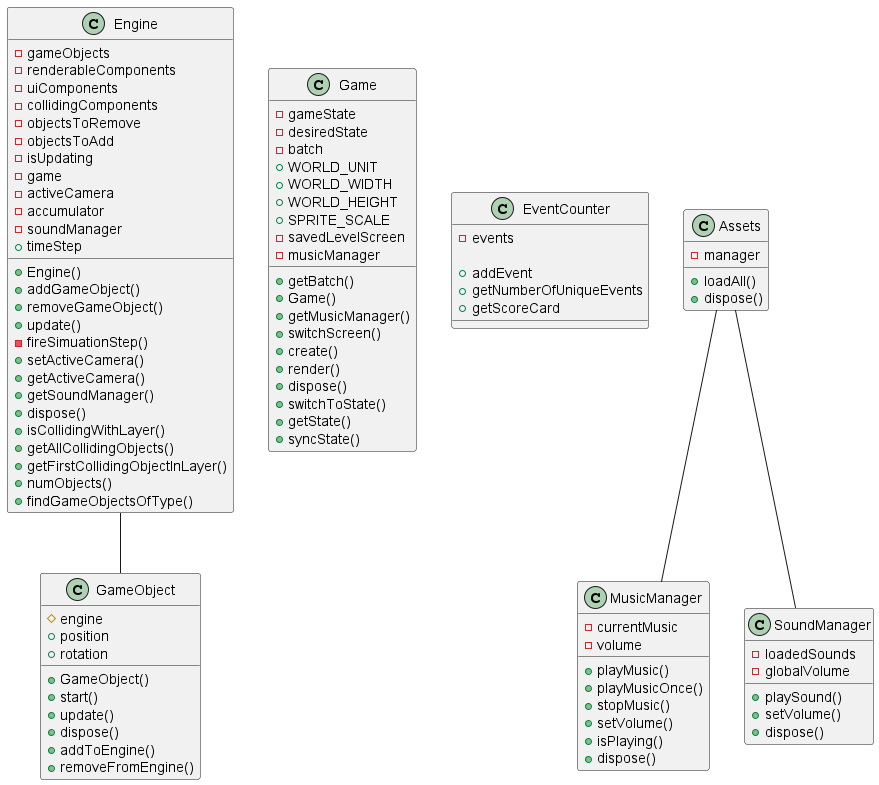

The diagram above was rendered by PlantUML. Its source (embedded in the PNG):
@startuml classDiagram

class GameObject{
    # engine
    + position
    + rotation

    + GameObject()
    + start()
    + update()
    + dispose()
    + addToEngine()
    + removeFromEngine()
}


class Engine{
    - gameObjects
    - renderableComponents
    - uiComponents
    - collidingComponents
    - objectsToRemove
    - objectsToAdd
    - isUpdating
    - game
    - activeCamera
    - accumulator
    - soundManager
    + timeStep

    + Engine()
    + addGameObject()
    + removeGameObject()
    + update()
    - fireSimuationStep()
    + setActiveCamera()
    + getActiveCamera()
    + getSoundManager()
    + dispose()
    + isCollidingWithLayer()
    + getAllCollidingObjects()
    + getFirstCollidingObjectInLayer()
    + numObjects()
    + findGameObjectsOfType()
}

Engine -- GameObject


class Game{
    - gameState
    - desiredState
    - batch
    + WORLD_UNIT
    + WORLD_WIDTH
    + WORLD_HEIGHT
    + SPRITE_SCALE
    - savedLevelScreen
    - musicManager

    + getBatch()
    + Game()
    + getMusicManager()
    + switchScreen()
    + create()
    + render()
    + dispose()
    + switchToState()
    + getState()
    + syncState()
}

class EventCounter{
    - events

    + addEvent
    + getNumberOfUniqueEvents
    + getScoreCard
}


class Assets{
    - manager

    + loadAll()
    + dispose()
}

Assets -- MusicManager
Assets -- SoundManager


class MusicManager{
    - currentMusic
    - volume

    + playMusic()
    + playMusicOnce()
    + stopMusic()
    + setVolume()
    + isPlaying()
    + dispose()
}

class SoundManager{
    - loadedSounds
    - globalVolume


    + playSound()
    + setVolume()
    + dispose()
}

@enduml